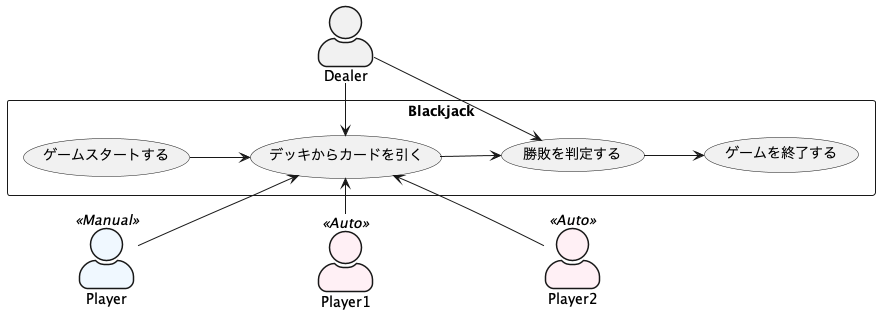

The diagram above was rendered by PlantUML. Its source (embedded in the PNG):
@startuml Blackjack
skinparam actorStyle awesome
left to right direction
actor Dealer as d
actor Player <<Manual>> as mp #AliceBlue
actor Player1 <<Auto>> as ap1 #LavenderBlush
actor Player2 <<Auto>> as ap2 #LavenderBlush

rectangle Blackjack {
  usecase "ゲームスタートする" as UC1
  usecase "デッキからカードを引く" as UC2
  usecase "勝敗を判定する" as UC3
  usecase "ゲームを終了する" as UC4
  UC1 --> UC2
  UC2 --> UC3
  UC3 --> UC4
}
  mp --> UC2
  ap1 -> UC2
  d -> UC2
  UC2 <-- ap2
  d --> UC3

@enduml